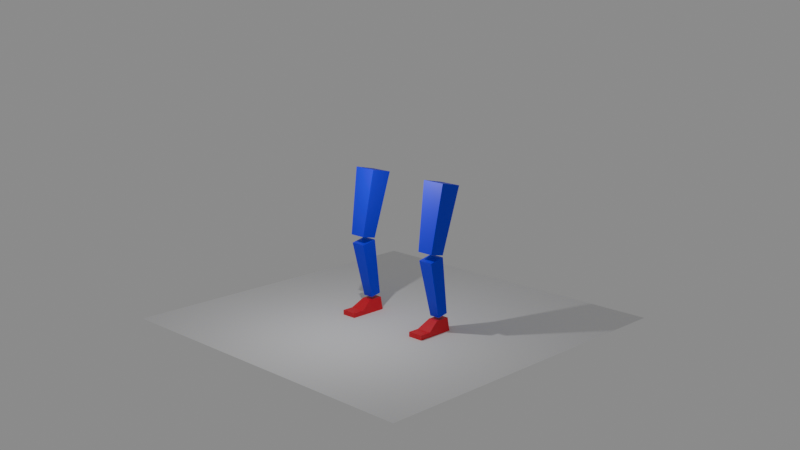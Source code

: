 # Source: Rigging_Of_A_Leg.blend  (saved by Blender 5.1.29; exported with 4.5.12 LTS)
import bpy
from mathutils import Matrix  # noqa: F401  (used for matrix-valued properties, if any)

bpy.ops.wm.read_factory_settings(use_empty=True)
scene = bpy.context.scene
scene.name = 'Scene'

# ---- collections
col_collection = bpy.data.collections.new('Collection'); scene.collection.children.link(col_collection)
col_ik_leg_rig = bpy.data.collections.new('IK leg rig'); scene.collection.children.link(col_ik_leg_rig)
col_fk_leg_rig = bpy.data.collections.new('FK leg rig'); scene.collection.children.link(col_fk_leg_rig)

# ---- materials (node trees are filled in below, after node groups)
mat_blue = bpy.data.materials.new('blue')
mat_blue.alpha_threshold = 0.0
mat_blue.use_backface_culling_lightprobe_volume = False
mat_blue.roughness = 0.5
mat_blue.line_color = (0.0, 0.0, 0.0, 1.0)
mat_red = bpy.data.materials.new('red')

# ---- material node trees
mat_blue.use_nodes = True; mat_blue.node_tree.nodes.clear()
_N = mat_blue.node_tree.nodes; _L = mat_blue.node_tree.links
n0 = _N.new('ShaderNodeOutputMaterial'); n0.name = 'Material Output'; n0.location = (246, 138)
n1 = _N.new('ShaderNodeBsdfPrincipled'); n1.name = 'Principled BSDF'; n1.location = (-154, 138)
n1.inputs[0].default_value = (0.0, 0.0009899, 0.8, 1.0)
_L.new(n1.outputs[0], n0.inputs[0])
n0.is_active_output = True
mat_red.use_nodes = True; mat_red.node_tree.nodes.clear()
_N = mat_red.node_tree.nodes; _L = mat_red.node_tree.links
n0 = _N.new('ShaderNodeBsdfPrincipled'); n0.name = 'Principled BSDF'; n0.location = (-200, 100)
n0.inputs[0].default_value = (0.8, 0.0, 0.01874, 1.0)
n1 = _N.new('ShaderNodeOutputMaterial'); n1.name = 'Material Output'; n1.location = (200, 100)
_L.new(n0.outputs[0], n1.inputs[0])
n1.is_active_output = True

# ---- world
world_world = bpy.data.worlds.new('World'); scene.world = world_world
world_world.use_nodes = True; world_world.node_tree.nodes.clear()
_N = world_world.node_tree.nodes; _L = world_world.node_tree.links
n0 = _N.new('ShaderNodeOutputWorld'); n0.name = 'World Output'; n0.location = (200, 100)
n1 = _N.new('ShaderNodeBackground'); n1.name = 'Background'; n1.location = (-200, 100)
n1.inputs[0].default_value = (0.2668, 0.2668, 0.2668, 1.0)
_L.new(n1.outputs[0], n0.inputs[0])
n0.is_active_output = True
world_world.color = (0.05088, 0.05088, 0.05088)
world_world.sun_shadow_jitter_overblur = 0.0

# ---- cameras
cam_camera = bpy.data.cameras.new('Camera')
cam_camera.clip_end = 100.0
cam_camera.ortho_scale = 7.314

# ---- lights
light_light = bpy.data.lights.new('Light', 'POINT')
light_light.energy = 1000.0
light_light.shadow_soft_size = 0.1

# ---- meshes
me_cube_002 = bpy.data.meshes.new('Cube.002')
me_cube_002.from_pydata([(0.5971, 0.5825, 1.697), (0.417, 0.4068, -1.697), (0.5971, -0.5825, 1.697), (0.417, -0.4068, -1.697), (-0.5971, 0.5825, 1.697), (-0.417, 0.4068, -1.697), (-0.5971, -0.5825, 1.697), (-0.417, -0.4068, -1.697)], [], [(0, 4, 6, 2), (3, 2, 6, 7), (7, 6, 4, 5), (5, 1, 3, 7), (1, 0, 2, 3), (5, 4, 0, 1)])
_uv = me_cube_002.uv_layers.new(name='UVMap')
_uv.uv.foreach_set('vector', [0.625, 0.5, 0.875, 0.5, 0.875, 0.75, 0.625, 0.75, 0.375, 0.75, 0.625, 0.75, 0.625, 1.0, 0.375, 1.0, 0.375, 0.0, 0.625, 0.0, 0.625, 0.25, 0.375, 0.25, 0.125, 0.5, 0.375, 0.5, 0.375, 0.75, 0.125, 0.75, 0.375, 0.5, 0.625, 0.5, 0.625, 0.75, 0.375, 0.75, 0.375, 0.25, 0.625, 0.25, 0.625, 0.5, 0.375, 0.5])
me_cube_002.materials.append(mat_blue)
me_cube_002.use_mirror_vertex_groups = False
me_cube_002.update()
me_cube_004 = bpy.data.meshes.new('Cube.004')
me_cube_004.from_pydata([(0.3879, 0.4093, 1.472), (0.2757, 0.2909, -1.472), (0.3879, -0.4093, 1.472), (0.2757, -0.2909, -1.472), (-0.3879, 0.4093, 1.472), (-0.2757, 0.2909, -1.472), (-0.3879, -0.4093, 1.472), (-0.2757, -0.2909, -1.472)], [], [(0, 4, 6, 2), (3, 2, 6, 7), (7, 6, 4, 5), (5, 1, 3, 7), (1, 0, 2, 3), (5, 4, 0, 1)])
_uv = me_cube_004.uv_layers.new(name='UVMap')
_uv.uv.foreach_set('vector', [0.625, 0.5, 0.875, 0.5, 0.875, 0.75, 0.625, 0.75, 0.375, 0.75, 0.625, 0.75, 0.625, 1.0, 0.375, 1.0, 0.375, 0.0, 0.625, 0.0, 0.625, 0.25, 0.375, 0.25, 0.125, 0.5, 0.375, 0.5, 0.375, 0.75, 0.125, 0.75, 0.375, 0.5, 0.625, 0.5, 0.625, 0.75, 0.375, 0.75, 0.375, 0.25, 0.625, 0.25, 0.625, 0.5, 0.375, 0.5])
me_cube_004.materials.append(mat_blue)
me_cube_004.use_mirror_vertex_groups = False
me_cube_004.update()
me_cube_005 = bpy.data.meshes.new('Cube.005')
me_cube_005.from_pydata([(-0.3969, -0.4763, -0.3949), (-0.2669, -0.4763, 0.2672), (-0.3969, 0.2749, -0.3949), (-0.2669, 0.2749, 0.2672), (0.3969, -0.4763, -0.3949), (0.2633, -0.4763, 0.2672), (0.3969, 0.2749, -0.3949), (0.2633, 0.2749, 0.2672), (-0.3969, -1.115, -0.3949), (-0.3969, -1.115, -0.128), (0.3969, -1.115, -0.3949), (0.3969, -1.115, -0.128), (-0.3969, -1.717, -0.3949), (-0.3969, -1.717, -0.128), (0.3969, -1.717, -0.3949), (0.3969, -1.717, -0.128)], [], [(0, 1, 3, 2), (2, 3, 7, 6), (6, 7, 5, 4), (5, 1, 9, 11), (2, 6, 4, 0), (7, 3, 1, 5), (11, 9, 13, 15), (4, 5, 11, 10), (1, 0, 8, 9), (0, 4, 10, 8), (14, 15, 13, 12), (10, 11, 15, 14), (8, 10, 14, 12), (9, 8, 12, 13)])
_uv = me_cube_005.uv_layers.new(name='UVMap')
_uv.uv.foreach_set('vector', [0.375, 0.0, 0.625, 0.0, 0.6291, 0.2951, 0.375, 0.25, 0.375, 0.25, 0.6291, 0.2951, 0.646, 0.479, 0.375, 0.5, 0.375, 0.5, 0.646, 0.479, 0.6671, 0.75, 0.375, 0.75, 0.6671, 0.75, 0.834, 0.75, 0.875, 0.75, 0.625, 0.75, 0.125, 0.5, 0.375, 0.5, 0.375, 0.75, 0.125, 0.75, 0.646, 0.479, 0.8299, 0.4959, 0.834, 0.75, 0.6671, 0.75, 0.625, 0.75, 0.875, 0.75, 0.875, 0.75, 0.625, 0.75, 0.375, 0.75, 0.6671, 0.75, 0.625, 0.75, 0.375, 0.75, 0.625, 0.0, 0.375, 0.0, 0.375, 0.0, 0.625, 0.0, 0.125, 0.75, 0.375, 0.75, 0.375, 0.75, 0.125, 0.75, 0.375, 0.75, 0.625, 0.75, 0.625, 1.0, 0.375, 1.0, 0.375, 0.75, 0.625, 0.75, 0.625, 0.75, 0.375, 0.75, 0.125, 0.75, 0.375, 0.75, 0.375, 0.75, 0.125, 0.75, 0.625, 0.0, 0.375, 0.0, 0.375, 0.0, 0.625, 0.0])
me_cube_005.materials.append(mat_red)
me_cube_005.update()
me_plane = bpy.data.meshes.new('Plane')
me_plane.from_pydata([(-1.0, -1.0, 0.0), (1.0, -1.0, 0.0), (-1.0, 1.0, 0.0), (1.0, 1.0, 0.0)], [], [(0, 1, 3, 2)])
_uv = me_plane.uv_layers.new(name='UVMap')
_uv.uv.foreach_set('vector', [0.0, 0.0, 1.0, 0.0, 1.0, 1.0, 0.0, 1.0])
me_plane.update()
me_cube = bpy.data.meshes.new('Cube')
me_cube.from_pydata([(0.5971, 0.5825, 1.697), (0.417, 0.4068, -1.697), (0.5971, -0.5825, 1.697), (0.417, -0.4068, -1.697), (-0.5971, 0.5825, 1.697), (-0.417, 0.4068, -1.697), (-0.5971, -0.5825, 1.697), (-0.417, -0.4068, -1.697)], [], [(0, 4, 6, 2), (3, 2, 6, 7), (7, 6, 4, 5), (5, 1, 3, 7), (1, 0, 2, 3), (5, 4, 0, 1)])
_uv = me_cube.uv_layers.new(name='UVMap')
_uv.uv.foreach_set('vector', [0.625, 0.5, 0.875, 0.5, 0.875, 0.75, 0.625, 0.75, 0.375, 0.75, 0.625, 0.75, 0.625, 1.0, 0.375, 1.0, 0.375, 0.0, 0.625, 0.0, 0.625, 0.25, 0.375, 0.25, 0.125, 0.5, 0.375, 0.5, 0.375, 0.75, 0.125, 0.75, 0.375, 0.5, 0.625, 0.5, 0.625, 0.75, 0.375, 0.75, 0.375, 0.25, 0.625, 0.25, 0.625, 0.5, 0.375, 0.5])
_ca = me_cube.color_attributes.new('Attribute', 'BYTE_COLOR', 'CORNER')
_ca.data.foreach_set('color', [1.0, 1.0, 1.0, 1.0, 1.0, 1.0, 1.0, 1.0, 1.0, 1.0, 1.0, 1.0, 1.0, 1.0, 1.0, 1.0, 1.0, 1.0, 1.0, 1.0, 1.0, 1.0, 1.0, 1.0, 1.0, 1.0, 1.0, 1.0, 1.0, 1.0, 1.0, 1.0, 1.0, 1.0, 1.0, 1.0, 1.0, 1.0, 1.0, 1.0, 1.0, 1.0, 1.0, 1.0, 1.0, 1.0, 1.0, 1.0, 1.0, 1.0, 1.0, 1.0, 1.0, 1.0, 1.0, 1.0, 1.0, 1.0, 1.0, 1.0, 1.0, 1.0, 1.0, 1.0, 1.0, 1.0, 1.0, 1.0, 1.0, 1.0, 1.0, 1.0, 1.0, 1.0, 1.0, 1.0, 1.0, 1.0, 1.0, 1.0, 1.0, 1.0, 1.0, 1.0, 1.0, 1.0, 1.0, 1.0, 1.0, 1.0, 1.0, 1.0, 1.0, 1.0, 1.0, 1.0])
me_cube.materials.append(mat_blue)
me_cube.use_mirror_vertex_groups = False
me_cube.update()
me_cube_001 = bpy.data.meshes.new('Cube.001')
me_cube_001.from_pydata([(0.3879, 0.4093, 1.472), (0.2757, 0.2909, -1.472), (0.3879, -0.4093, 1.472), (0.2757, -0.2909, -1.472), (-0.3879, 0.4093, 1.472), (-0.2757, 0.2909, -1.472), (-0.3879, -0.4093, 1.472), (-0.2757, -0.2909, -1.472)], [], [(0, 4, 6, 2), (3, 2, 6, 7), (7, 6, 4, 5), (5, 1, 3, 7), (1, 0, 2, 3), (5, 4, 0, 1)])
_uv = me_cube_001.uv_layers.new(name='UVMap')
_uv.uv.foreach_set('vector', [0.625, 0.5, 0.875, 0.5, 0.875, 0.75, 0.625, 0.75, 0.375, 0.75, 0.625, 0.75, 0.625, 1.0, 0.375, 1.0, 0.375, 0.0, 0.625, 0.0, 0.625, 0.25, 0.375, 0.25, 0.125, 0.5, 0.375, 0.5, 0.375, 0.75, 0.125, 0.75, 0.375, 0.5, 0.625, 0.5, 0.625, 0.75, 0.375, 0.75, 0.375, 0.25, 0.625, 0.25, 0.625, 0.5, 0.375, 0.5])
me_cube_001.materials.append(mat_blue)
me_cube_001.use_mirror_vertex_groups = False
me_cube_001.update()
me_cube_003 = bpy.data.meshes.new('Cube.003')
me_cube_003.from_pydata([(-0.3969, -0.4763, -0.3949), (-0.2669, -0.4763, 0.2672), (-0.3969, 0.2749, -0.3949), (-0.2669, 0.2749, 0.2672), (0.3969, -0.4763, -0.3949), (0.2633, -0.4763, 0.2672), (0.3969, 0.2749, -0.3949), (0.2633, 0.2749, 0.2672), (-0.3969, -1.115, -0.3949), (-0.3969, -1.115, -0.128), (0.3969, -1.115, -0.3949), (0.3969, -1.115, -0.128), (-0.3969, -1.717, -0.3949), (-0.3969, -1.717, -0.128), (0.3969, -1.717, -0.3949), (0.3969, -1.717, -0.128)], [], [(0, 1, 3, 2), (2, 3, 7, 6), (6, 7, 5, 4), (5, 1, 9, 11), (2, 6, 4, 0), (7, 3, 1, 5), (11, 9, 13, 15), (4, 5, 11, 10), (1, 0, 8, 9), (0, 4, 10, 8), (14, 15, 13, 12), (10, 11, 15, 14), (8, 10, 14, 12), (9, 8, 12, 13)])
_uv = me_cube_003.uv_layers.new(name='UVMap')
_uv.uv.foreach_set('vector', [0.375, 0.0, 0.625, 0.0, 0.6291, 0.2951, 0.375, 0.25, 0.375, 0.25, 0.6291, 0.2951, 0.646, 0.479, 0.375, 0.5, 0.375, 0.5, 0.646, 0.479, 0.6671, 0.75, 0.375, 0.75, 0.6671, 0.75, 0.834, 0.75, 0.875, 0.75, 0.625, 0.75, 0.125, 0.5, 0.375, 0.5, 0.375, 0.75, 0.125, 0.75, 0.646, 0.479, 0.8299, 0.4959, 0.834, 0.75, 0.6671, 0.75, 0.625, 0.75, 0.875, 0.75, 0.875, 0.75, 0.625, 0.75, 0.375, 0.75, 0.6671, 0.75, 0.625, 0.75, 0.375, 0.75, 0.625, 0.0, 0.375, 0.0, 0.375, 0.0, 0.625, 0.0, 0.125, 0.75, 0.375, 0.75, 0.375, 0.75, 0.125, 0.75, 0.375, 0.75, 0.625, 0.75, 0.625, 1.0, 0.375, 1.0, 0.375, 0.75, 0.625, 0.75, 0.625, 0.75, 0.375, 0.75, 0.125, 0.75, 0.375, 0.75, 0.375, 0.75, 0.125, 0.75, 0.625, 0.0, 0.375, 0.0, 0.375, 0.0, 0.625, 0.0])
me_cube_003.materials.append(mat_red)
me_cube_003.update()
arm_armature_001 = bpy.data.armatures.new('Armature.001')  # bones are not reproduced
arm_armature_002 = bpy.data.armatures.new('Armature.002')  # bones are not reproduced

# ---- objects
ob_light = bpy.data.objects.new('Light', light_light)
ob_camera = bpy.data.objects.new('Camera', cam_camera)
ob_upper_leg_001 = bpy.data.objects.new('upper leg.001', me_cube_002)
ob_lower_leg_001 = bpy.data.objects.new('lower leg.001', me_cube_004)
ob_foot_001 = bpy.data.objects.new('foot.001', me_cube_005)
ob_ik_armature = bpy.data.objects.new('IK armature', arm_armature_001)
ob_plane = bpy.data.objects.new('Plane', me_plane)
ob_upper_leg = bpy.data.objects.new('upper leg', me_cube)
ob_lower_leg = bpy.data.objects.new('lower leg', me_cube_001)
ob_foot = bpy.data.objects.new('foot', me_cube_003)
ob_fk_armature = bpy.data.objects.new('FK armature', arm_armature_002)

# ---- transforms, parenting, visibility, modifiers, constraints
ob_light.location = (-2.269, -4.196, 8.755)
ob_light.rotation_euler = (0.6503, 0.05522, 1.866)
ob_light.lock_rotations_4d = False
ob_light.empty_display_type = 'ARROWS'
ob_light.color = (0.0, 0.0, 0.0, 0.0)
ob_light.lineart.crease_threshold = 0.0
ob_camera.location = (34.54, -37.6, 18.25)
ob_camera.rotation_euler = (1.322, -4.664e-08, 0.7814)
ob_camera.lock_rotations_4d = False
ob_camera.empty_display_type = 'ARROWS'
ob_camera.color = (0.0, 0.0, 0.0, 0.0)
ob_camera.display_type = 'WIRE'
ob_camera.lineart.crease_threshold = 0.0
ob_upper_leg_001.parent = ob_ik_armature
ob_upper_leg_001.matrix_parent_inverse = Matrix(((1.0, -0.0, 0.0, -1.633e-15), (-0.0, 1.0, -0.0, -3.626e-31), (0.0, -0.0, 1.0, -7.355), (-0.0, 0.0, -0.0, 1.0)))
ob_upper_leg_001.location = (-2.192e-16, -0.372, 5.683)
ob_upper_leg_001.rotation_euler = (-0.2143, -4.721e-17, 5.077e-18)
ob_upper_leg_001.lock_rotations_4d = False
ob_upper_leg_001.empty_display_type = 'ARROWS'
ob_upper_leg_001.lineart.crease_threshold = 0.0
_vg = ob_upper_leg_001.vertex_groups.new(name='upper leg')
_vg.add([0, 1, 2, 3, 4, 5, 6, 7], 1.0, 'REPLACE')
_vg = ob_upper_leg_001.vertex_groups.new(name='lower leg')
_vg = ob_upper_leg_001.vertex_groups.new(name='foot')
_vg = ob_upper_leg_001.vertex_groups.new(name='toes')
for _i, _w in zip([0, 1, 2, 3, 4, 6], [0.0, 0.0, 0.0, 0.0, 0.0, 0.0]): _vg.add([_i], _w, 'REPLACE')
_m = ob_upper_leg_001.modifiers.new('Armature', 'ARMATURE')
_m.object = ob_ik_armature
ob_lower_leg_001.parent = ob_ik_armature
ob_lower_leg_001.matrix_parent_inverse = Matrix(((1.0, -0.0, 0.0, -1.633e-15), (-0.0, 1.0, -0.0, -3.626e-31), (0.0, -0.0, 1.0, -7.355), (-0.0, 0.0, -0.0, 1.0)))
ob_lower_leg_001.location = (-9.978e-17, -0.4196, 2.312)
ob_lower_leg_001.rotation_euler = (0.1907, 4.209e-17, 4.026e-18)
ob_lower_leg_001.lock_rotations_4d = False
ob_lower_leg_001.empty_display_type = 'ARROWS'
ob_lower_leg_001.lineart.crease_threshold = 0.0
_vg = ob_lower_leg_001.vertex_groups.new(name='upper leg')
_vg = ob_lower_leg_001.vertex_groups.new(name='lower leg')
for _i, _w in zip([0, 1, 2, 3, 4, 5, 6, 7], [1.0, 1.0, 0.9846, 1.0, 1.0, 1.0, 1.0, 1.0]): _vg.add([_i], _w, 'REPLACE')
_vg = ob_lower_leg_001.vertex_groups.new(name='foot')
_vg = ob_lower_leg_001.vertex_groups.new(name='toes')
_m = ob_lower_leg_001.modifiers.new('Armature', 'ARMATURE')
_m.object = ob_ik_armature
ob_foot_001.parent = ob_ik_armature
ob_foot_001.matrix_parent_inverse = Matrix(((1.0, -0.0, 0.0, -1.633e-15), (-0.0, 1.0, -0.0, -3.626e-31), (0.0, -0.0, 1.0, -7.355), (-0.0, 0.0, -0.0, 1.0)))
ob_foot_001.location = (9.239e-17, -0.05044, 0.4161)
_vg = ob_foot_001.vertex_groups.new(name='upper leg')
_vg = ob_foot_001.vertex_groups.new(name='lower leg')
for _i, _w in zip([2, 3, 6, 7], [0.0, 0.0, 0.0, 0.0]): _vg.add([_i], _w, 'REPLACE')
_vg = ob_foot_001.vertex_groups.new(name='foot')
for _i, _w in zip([0, 1, 2, 3, 4, 5, 6, 7, 8, 9, 10, 11, 12, 13, 14, 15], [1.0, 1.0, 0.995, 1.0, 1.0, 1.0, 1.0, 1.0, 0.5505, 0.4808, 0.5574, 0.4931, 0.0, 1.49e-06, 0.0009041, 1.097e-05]): _vg.add([_i], _w, 'REPLACE')
_vg = ob_foot_001.vertex_groups.new(name='toes')
for _i, _w in zip([0, 4, 8, 9, 10, 11, 12, 13, 14, 15], [0.0, 0.0, 0.4482, 0.5192, 0.4426, 0.5069, 1.0, 1.0, 0.9991, 1.0]): _vg.add([_i], _w, 'REPLACE')
_m = ob_foot_001.modifiers.new('Armature', 'ARMATURE')
_m.object = ob_ik_armature
ob_ik_armature.location = (-4.626, 3.626e-31, 7.355)
ob_ik_armature.hide_render = True
ob_ik_armature.show_in_front = True
ob_plane.location = (-2.825, -0.3916, 0.04367)
ob_plane.scale = (8.873, 8.873, 8.873)
ob_upper_leg.parent = ob_fk_armature
ob_upper_leg.matrix_parent_inverse = Matrix(((1.0, -0.0, 0.0, -1.633e-15), (-0.0, 1.0, -0.0, -3.626e-31), (0.0, -0.0, 1.0, -7.355), (-0.0, 0.0, -0.0, 1.0)))
ob_upper_leg.location = (-2.192e-16, -0.372, 5.683)
ob_upper_leg.rotation_euler = (-0.2143, -4.721e-17, 5.077e-18)
ob_upper_leg.lock_rotations_4d = False
ob_upper_leg.empty_display_type = 'ARROWS'
ob_upper_leg.lineart.crease_threshold = 0.0
_vg = ob_upper_leg.vertex_groups.new(name='upper leg')
_vg.add([0, 1, 2, 3, 4, 5, 6, 7], 1.0, 'REPLACE')
_vg = ob_upper_leg.vertex_groups.new(name='lower leg')
_vg = ob_upper_leg.vertex_groups.new(name='foot')
_vg = ob_upper_leg.vertex_groups.new(name='toes')
_m = ob_upper_leg.modifiers.new('Armature', 'ARMATURE')
_m.object = ob_fk_armature
ob_lower_leg.parent = ob_fk_armature
ob_lower_leg.matrix_parent_inverse = Matrix(((1.0, -0.0, 0.0, -1.633e-15), (-0.0, 1.0, -0.0, -3.626e-31), (0.0, -0.0, 1.0, -7.355), (-0.0, 0.0, -0.0, 1.0)))
ob_lower_leg.location = (-9.978e-17, -0.4196, 2.312)
ob_lower_leg.rotation_euler = (0.1907, 4.209e-17, 4.026e-18)
ob_lower_leg.lock_rotations_4d = False
ob_lower_leg.empty_display_type = 'ARROWS'
ob_lower_leg.lineart.crease_threshold = 0.0
_vg = ob_lower_leg.vertex_groups.new(name='upper leg')
_vg = ob_lower_leg.vertex_groups.new(name='lower leg')
_vg.add([0, 1, 2, 3, 4, 5, 6, 7], 1.0, 'REPLACE')
_vg = ob_lower_leg.vertex_groups.new(name='foot')
_vg = ob_lower_leg.vertex_groups.new(name='toes')
_m = ob_lower_leg.modifiers.new('Armature', 'ARMATURE')
_m.object = ob_fk_armature
ob_foot.parent = ob_fk_armature
ob_foot.matrix_parent_inverse = Matrix(((1.0, -0.0, 0.0, -1.633e-15), (-0.0, 1.0, -0.0, -3.626e-31), (0.0, -0.0, 1.0, -7.355), (-0.0, 0.0, -0.0, 1.0)))
ob_foot.location = (9.239e-17, -0.05044, 0.4161)
_vg = ob_foot.vertex_groups.new(name='upper leg')
_vg = ob_foot.vertex_groups.new(name='lower leg')
for _i, _w in zip([2, 3, 6, 7], [0.001465, 0.004533, 1.74e-05, 8.464e-06]): _vg.add([_i], _w, 'REPLACE')
_vg = ob_foot.vertex_groups.new(name='foot')
for _i, _w in zip([0, 1, 2, 3, 4, 5, 6, 7, 8, 9, 10, 11, 12, 13, 14, 15], [0.9996, 1.0, 0.9985, 0.9955, 1.0, 1.0, 1.0, 1.0, 0.523, 0.7303, 0.5468, 0.8419, 0.003288, 0.0002844, 2.342e-05, 3.338e-06]): _vg.add([_i], _w, 'REPLACE')
_vg = ob_foot.vertex_groups.new(name='toes')
for _i, _w in zip([0, 4, 8, 9, 10, 11, 12, 13, 14, 15], [0.0004438, 0.0, 0.477, 0.2697, 0.4522, 0.1581, 0.9967, 0.9997, 1.0, 1.0]): _vg.add([_i], _w, 'REPLACE')
_m = ob_foot.modifiers.new('Armature', 'ARMATURE')
_m.object = ob_fk_armature
ob_fk_armature.location = (1.633e-15, 3.626e-31, 7.355)
ob_fk_armature.hide_render = True
ob_fk_armature.show_in_front = True

# ---- collection membership
col_collection.objects.link(ob_light)
col_collection.objects.link(ob_camera)
col_ik_leg_rig.objects.link(ob_upper_leg_001)
col_ik_leg_rig.objects.link(ob_lower_leg_001)
col_ik_leg_rig.objects.link(ob_foot_001)
col_ik_leg_rig.objects.link(ob_ik_armature)
col_ik_leg_rig.objects.link(ob_plane)
col_fk_leg_rig.objects.link(ob_upper_leg)
col_fk_leg_rig.objects.link(ob_lower_leg)
col_fk_leg_rig.objects.link(ob_foot)
col_fk_leg_rig.objects.link(ob_fk_armature)

# ---- scene / render settings (as saved in the file)
scene.camera = ob_camera
scene.frame_start = 1; scene.frame_end = 48; scene.frame_set(1)
scene.render.engine = 'BLENDER_EEVEE_NEXT'
scene.render.image_settings.file_format = 'FFMPEG'
scene.render.image_settings.color_mode = 'RGB'
scene.render.bake_bias = 0.0
scene.render.bake_samples = 0
scene.cycles.sampling_pattern = 'TABULATED_SOBOL'
scene.eevee.use_volume_custom_range = False
scene.eevee.use_raytracing = True
bpy.context.view_layer.update()

